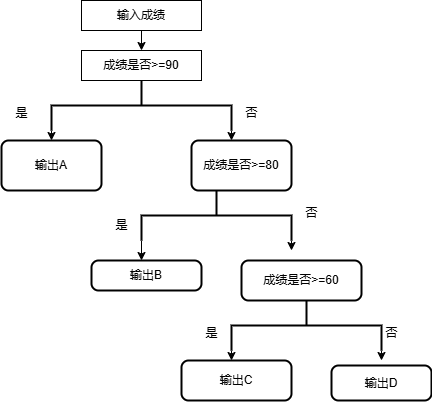

The diagram above was exported from draw.io. Its source (the exported page's mxGraphModel, read from the mxfile embedded in the PNG):
<mxGraphModel dx="706" dy="644" grid="1" gridSize="10" guides="1" tooltips="1" connect="1" arrows="1" fold="1" page="1" pageScale="1" pageWidth="827" pageHeight="1169" math="0" shadow="0">
  <root>
    <mxCell id="0" />
    <mxCell id="1" parent="0" />
    <mxCell id="pLGSDSX2D9c0_vMbQgtG-1" value="成绩是否&amp;gt;=90" style="rounded=0;whiteSpace=wrap;html=1;" vertex="1" parent="1">
      <mxGeometry x="230" y="90" width="120" height="30" as="geometry" />
    </mxCell>
    <mxCell id="pLGSDSX2D9c0_vMbQgtG-2" value="" style="endArrow=classic;html=1;rounded=0;" edge="1" parent="1" target="pLGSDSX2D9c0_vMbQgtG-1">
      <mxGeometry width="50" height="50" relative="1" as="geometry">
        <mxPoint x="290" y="50" as="sourcePoint" />
        <mxPoint x="390" y="310" as="targetPoint" />
      </mxGeometry>
    </mxCell>
    <mxCell id="pLGSDSX2D9c0_vMbQgtG-3" value="输入成绩" style="rounded=0;whiteSpace=wrap;html=1;" vertex="1" parent="1">
      <mxGeometry x="230" y="40" width="120" height="30" as="geometry" />
    </mxCell>
    <mxCell id="pLGSDSX2D9c0_vMbQgtG-6" style="edgeStyle=orthogonalEdgeStyle;rounded=0;orthogonalLoop=1;jettySize=auto;html=1;exitX=1;exitY=1;exitDx=0;exitDy=0;exitPerimeter=0;" edge="1" parent="1" source="pLGSDSX2D9c0_vMbQgtG-4">
      <mxGeometry relative="1" as="geometry">
        <mxPoint x="200" y="180" as="targetPoint" />
      </mxGeometry>
    </mxCell>
    <mxCell id="pLGSDSX2D9c0_vMbQgtG-7" style="edgeStyle=orthogonalEdgeStyle;rounded=0;orthogonalLoop=1;jettySize=auto;html=1;exitX=1;exitY=0;exitDx=0;exitDy=0;exitPerimeter=0;" edge="1" parent="1" source="pLGSDSX2D9c0_vMbQgtG-4">
      <mxGeometry relative="1" as="geometry">
        <mxPoint x="380" y="180" as="targetPoint" />
      </mxGeometry>
    </mxCell>
    <mxCell id="pLGSDSX2D9c0_vMbQgtG-4" value="" style="strokeWidth=2;html=1;shape=mxgraph.flowchart.annotation_2;align=left;labelPosition=right;pointerEvents=1;direction=south;" vertex="1" parent="1">
      <mxGeometry x="200" y="120" width="180" height="50" as="geometry" />
    </mxCell>
    <mxCell id="pLGSDSX2D9c0_vMbQgtG-5" value="是" style="text;html=1;align=center;verticalAlign=middle;resizable=0;points=[];autosize=1;strokeColor=none;fillColor=none;" vertex="1" parent="1">
      <mxGeometry x="150" y="138" width="40" height="30" as="geometry" />
    </mxCell>
    <mxCell id="pLGSDSX2D9c0_vMbQgtG-8" value="输出A" style="rounded=1;whiteSpace=wrap;html=1;absoluteArcSize=1;arcSize=14;strokeWidth=2;" vertex="1" parent="1">
      <mxGeometry x="150" y="180" width="100" height="50" as="geometry" />
    </mxCell>
    <mxCell id="pLGSDSX2D9c0_vMbQgtG-9" value="否" style="text;html=1;align=center;verticalAlign=middle;resizable=0;points=[];autosize=1;strokeColor=none;fillColor=none;" vertex="1" parent="1">
      <mxGeometry x="380" y="138" width="40" height="30" as="geometry" />
    </mxCell>
    <mxCell id="pLGSDSX2D9c0_vMbQgtG-10" value="成绩是否&amp;gt;=80" style="rounded=1;whiteSpace=wrap;html=1;absoluteArcSize=1;arcSize=14;strokeWidth=2;" vertex="1" parent="1">
      <mxGeometry x="340" y="180" width="100" height="50" as="geometry" />
    </mxCell>
    <mxCell id="pLGSDSX2D9c0_vMbQgtG-14" style="edgeStyle=orthogonalEdgeStyle;rounded=0;orthogonalLoop=1;jettySize=auto;html=1;exitX=1;exitY=1;exitDx=0;exitDy=0;exitPerimeter=0;" edge="1" parent="1" source="pLGSDSX2D9c0_vMbQgtG-11">
      <mxGeometry relative="1" as="geometry">
        <mxPoint x="290" y="300" as="targetPoint" />
      </mxGeometry>
    </mxCell>
    <mxCell id="pLGSDSX2D9c0_vMbQgtG-18" style="edgeStyle=orthogonalEdgeStyle;rounded=0;orthogonalLoop=1;jettySize=auto;html=1;exitX=1;exitY=0;exitDx=0;exitDy=0;exitPerimeter=0;" edge="1" parent="1" source="pLGSDSX2D9c0_vMbQgtG-11">
      <mxGeometry relative="1" as="geometry">
        <mxPoint x="440" y="290" as="targetPoint" />
      </mxGeometry>
    </mxCell>
    <mxCell id="pLGSDSX2D9c0_vMbQgtG-11" value="" style="strokeWidth=2;html=1;shape=mxgraph.flowchart.annotation_2;align=left;labelPosition=right;pointerEvents=1;direction=south;" vertex="1" parent="1">
      <mxGeometry x="290" y="230" width="150" height="50" as="geometry" />
    </mxCell>
    <mxCell id="pLGSDSX2D9c0_vMbQgtG-12" value="是" style="text;html=1;align=center;verticalAlign=middle;resizable=0;points=[];autosize=1;strokeColor=none;fillColor=none;" vertex="1" parent="1">
      <mxGeometry x="250" y="250" width="40" height="30" as="geometry" />
    </mxCell>
    <mxCell id="pLGSDSX2D9c0_vMbQgtG-15" value="输出B" style="rounded=1;whiteSpace=wrap;html=1;absoluteArcSize=1;arcSize=14;strokeWidth=2;" vertex="1" parent="1">
      <mxGeometry x="240" y="300" width="110" height="30" as="geometry" />
    </mxCell>
    <mxCell id="pLGSDSX2D9c0_vMbQgtG-16" value="成绩是否&amp;gt;=60" style="rounded=1;whiteSpace=wrap;html=1;absoluteArcSize=1;arcSize=14;strokeWidth=2;" vertex="1" parent="1">
      <mxGeometry x="390" y="300" width="120" height="40" as="geometry" />
    </mxCell>
    <mxCell id="pLGSDSX2D9c0_vMbQgtG-17" value="否" style="text;html=1;align=center;verticalAlign=middle;resizable=0;points=[];autosize=1;strokeColor=none;fillColor=none;" vertex="1" parent="1">
      <mxGeometry x="440" y="238" width="40" height="30" as="geometry" />
    </mxCell>
    <mxCell id="pLGSDSX2D9c0_vMbQgtG-20" style="edgeStyle=orthogonalEdgeStyle;rounded=0;orthogonalLoop=1;jettySize=auto;html=1;exitX=1;exitY=1;exitDx=0;exitDy=0;exitPerimeter=0;" edge="1" parent="1" source="pLGSDSX2D9c0_vMbQgtG-19">
      <mxGeometry relative="1" as="geometry">
        <mxPoint x="380" y="400" as="targetPoint" />
      </mxGeometry>
    </mxCell>
    <mxCell id="pLGSDSX2D9c0_vMbQgtG-21" style="edgeStyle=orthogonalEdgeStyle;rounded=0;orthogonalLoop=1;jettySize=auto;html=1;exitX=1;exitY=0;exitDx=0;exitDy=0;exitPerimeter=0;" edge="1" parent="1" source="pLGSDSX2D9c0_vMbQgtG-19">
      <mxGeometry relative="1" as="geometry">
        <mxPoint x="530" y="400" as="targetPoint" />
      </mxGeometry>
    </mxCell>
    <mxCell id="pLGSDSX2D9c0_vMbQgtG-19" value="" style="strokeWidth=2;html=1;shape=mxgraph.flowchart.annotation_2;align=left;labelPosition=right;pointerEvents=1;direction=south;" vertex="1" parent="1">
      <mxGeometry x="380" y="340" width="150" height="50" as="geometry" />
    </mxCell>
    <mxCell id="pLGSDSX2D9c0_vMbQgtG-22" value="是" style="text;html=1;align=center;verticalAlign=middle;resizable=0;points=[];autosize=1;strokeColor=none;fillColor=none;" vertex="1" parent="1">
      <mxGeometry x="340" y="358" width="40" height="30" as="geometry" />
    </mxCell>
    <mxCell id="pLGSDSX2D9c0_vMbQgtG-23" value="输出C" style="rounded=1;whiteSpace=wrap;html=1;absoluteArcSize=1;arcSize=14;strokeWidth=2;" vertex="1" parent="1">
      <mxGeometry x="330" y="400" width="110" height="40" as="geometry" />
    </mxCell>
    <mxCell id="pLGSDSX2D9c0_vMbQgtG-24" value="否" style="text;html=1;align=center;verticalAlign=middle;resizable=0;points=[];autosize=1;strokeColor=none;fillColor=none;" vertex="1" parent="1">
      <mxGeometry x="520" y="358" width="40" height="30" as="geometry" />
    </mxCell>
    <mxCell id="pLGSDSX2D9c0_vMbQgtG-25" value="输出D" style="rounded=1;whiteSpace=wrap;html=1;absoluteArcSize=1;arcSize=14;strokeWidth=2;" vertex="1" parent="1">
      <mxGeometry x="480" y="405" width="100" height="35" as="geometry" />
    </mxCell>
  </root>
</mxGraphModel>